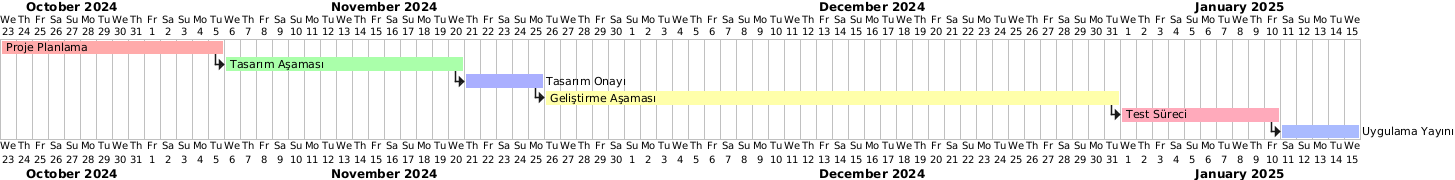

The diagram above was rendered by PlantUML. Its source (embedded in the PNG):
@startgantt
Project starts 2024-10-23

[Proje Planlama] starts 2024-10-23 and ends 2024-11-05
[Tasarım Aşaması] starts 2024-11-06 and ends 2024-11-20
[Tasarım Onayı] starts 2024-11-21 and ends 2024-11-25
[Geliştirme Aşaması] starts 2024-11-26 and ends 2024-12-31
[Test Süreci] starts 2025-01-01 and ends 2025-01-10
[Uygulama Yayını] starts 2025-01-11 and ends 2025-01-15

[Proje Planlama] is colored in #FFAAAA
[Tasarım Aşaması] is colored in #AAFFAA
[Tasarım Onayı] is colored in #AAAFFF
[Geliştirme Aşaması] is colored in #FFFFAA
[Test Süreci] is colored in #FFAABB
[Uygulama Yayını] is colored in #AABBFF

[Tasarım Aşaması] starts at [Proje Planlama]'s end
[Tasarım Onayı] starts at [Tasarım Aşaması]'s end
[Geliştirme Aşaması] starts at [Tasarım Onayı]'s end
[Test Süreci] starts at [Geliştirme Aşaması]'s end
[Uygulama Yayını] starts at [Test Süreci]'s end
@endgantt